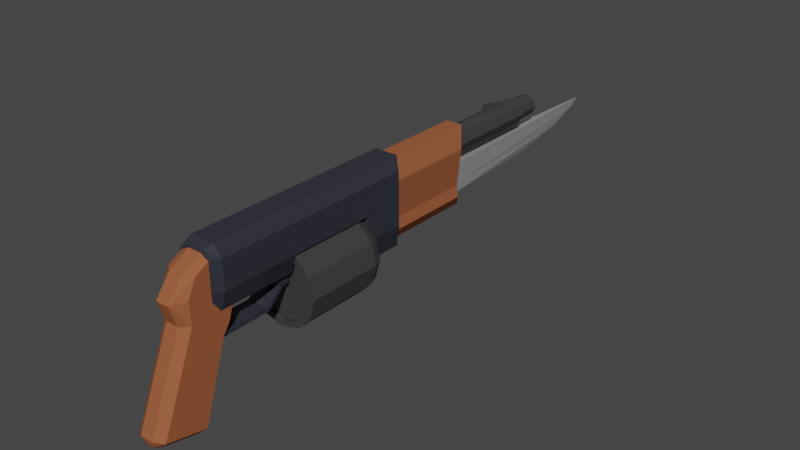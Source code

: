 # Source: ripper_normal_mat.blend  (saved by Blender 3.2.14; exported with 4.5.12 LTS)
import bpy
from mathutils import Matrix  # noqa: F401  (used for matrix-valued properties, if any)

bpy.ops.wm.read_factory_settings(use_empty=True)
scene = bpy.context.scene
scene.name = 'Scene'

# ---- collections
col_collection = bpy.data.collections.new('Collection'); scene.collection.children.link(col_collection)

# ---- materials (node trees are filled in below, after node groups)
mat_base = bpy.data.materials.new('base')
mat_base.use_transparent_shadow = False
mat_wood = bpy.data.materials.new('wood')
mat_wood.use_transparent_shadow = False
mat_shiny = bpy.data.materials.new('shiny')
mat_shiny.use_transparent_shadow = False
mat_base2 = bpy.data.materials.new('base2')
mat_base2.use_transparent_shadow = False

# ---- material node trees
mat_base.use_nodes = True; mat_base.node_tree.nodes.clear()
_N = mat_base.node_tree.nodes; _L = mat_base.node_tree.links
n0 = _N.new('ShaderNodeBsdfPrincipled'); n0.name = 'Principled BSDF'; n0.location = (10, 300)
n0.distribution = 'GGX'
n0.subsurface_method = 'RANDOM_WALK_SKIN'
n0.inputs[0].default_value = (0.0859, 0.0859, 0.0859, 1.0)
n0.inputs[1].default_value = 0.4636
n0.inputs[2].default_value = 0.3182
n0.inputs[3].default_value = 1.45
n0.inputs[13].default_value = 0.0
n0.inputs[27].default_value = (0.0, 0.0, 0.0, 1.0)
n0.inputs[28].default_value = 1.0
n1 = _N.new('ShaderNodeOutputMaterial'); n1.name = 'Material Output'; n1.location = (300, 300)
_L.new(n0.outputs[0], n1.inputs[0])
n1.is_active_output = True
mat_wood.use_nodes = True; mat_wood.node_tree.nodes.clear()
_N = mat_wood.node_tree.nodes; _L = mat_wood.node_tree.links
n0 = _N.new('ShaderNodeBsdfPrincipled'); n0.name = 'Principled BSDF'; n0.location = (10, 300)
n0.distribution = 'GGX'
n0.subsurface_method = 'RANDOM_WALK_SKIN'
n0.inputs[0].default_value = (0.324, 0.1039, 0.04753, 1.0)
n0.inputs[2].default_value = 1.0
n0.inputs[3].default_value = 1.45
n0.inputs[13].default_value = 0.0
n0.inputs[27].default_value = (0.0, 0.0, 0.0, 1.0)
n0.inputs[28].default_value = 1.0
n1 = _N.new('ShaderNodeOutputMaterial'); n1.name = 'Material Output'; n1.location = (300, 300)
_L.new(n0.outputs[0], n1.inputs[0])
n1.is_active_output = True
mat_shiny.use_nodes = True; mat_shiny.node_tree.nodes.clear()
_N = mat_shiny.node_tree.nodes; _L = mat_shiny.node_tree.links
n0 = _N.new('ShaderNodeBsdfPrincipled'); n0.name = 'Principled BSDF'; n0.location = (10, 300)
n0.distribution = 'GGX'
n0.subsurface_method = 'RANDOM_WALK_SKIN'
n0.inputs[0].default_value = (0.5541, 0.5541, 0.5541, 1.0)
n0.inputs[1].default_value = 0.5773
n0.inputs[2].default_value = 0.06364
n0.inputs[3].default_value = 1.45
n0.inputs[13].default_value = 0.0
n0.inputs[27].default_value = (0.0, 0.0, 0.0, 1.0)
n0.inputs[28].default_value = 1.0
n1 = _N.new('ShaderNodeOutputMaterial'); n1.name = 'Material Output'; n1.location = (300, 300)
_L.new(n0.outputs[0], n1.inputs[0])
n1.is_active_output = True
mat_base2.use_nodes = True; mat_base2.node_tree.nodes.clear()
_N = mat_base2.node_tree.nodes; _L = mat_base2.node_tree.links
n0 = _N.new('ShaderNodeBsdfPrincipled'); n0.name = 'Principled BSDF'; n0.location = (10, 300)
n0.distribution = 'GGX'
n0.subsurface_method = 'RANDOM_WALK_SKIN'
n0.inputs[0].default_value = (0.07263, 0.07598, 0.1024, 1.0)
n0.inputs[1].default_value = 0.5818
n0.inputs[2].default_value = 0.1364
n0.inputs[3].default_value = 1.45
n0.inputs[13].default_value = 0.0
n0.inputs[27].default_value = (0.0, 0.0, 0.0, 1.0)
n0.inputs[28].default_value = 1.0
n1 = _N.new('ShaderNodeOutputMaterial'); n1.name = 'Material Output'; n1.location = (300, 300)
_L.new(n0.outputs[0], n1.inputs[0])
n1.is_active_output = True

# ---- world
world_world = bpy.data.worlds.new('World'); scene.world = world_world
world_world.use_nodes = True; world_world.node_tree.nodes.clear()
_N = world_world.node_tree.nodes; _L = world_world.node_tree.links
n0 = _N.new('ShaderNodeOutputWorld'); n0.name = 'World Output'; n0.location = (300, 300)
n1 = _N.new('ShaderNodeBackground'); n1.name = 'Background'; n1.location = (10, 300)
n1.inputs[0].default_value = (0.05088, 0.05088, 0.05088, 1.0)
_L.new(n1.outputs[0], n0.inputs[0])
n0.is_active_output = True
world_world.color = (0.05088, 0.05088, 0.05088)
world_world.use_sun_shadow = False
world_world.sun_shadow_jitter_overblur = 0.0

# ---- meshes
me_cube = bpy.data.meshes.new('Cube')
me_cube.from_pydata([(0.114, 0.9195, 0.4574), (0.114, 0.6838, -0.182), (0.114, 0.6334, 0.7205), (0.114, 0.3735, -0.1137), (-0.114, 0.9195, 0.4574), (-0.114, 0.6838, -0.182), (-0.114, 0.6334, 0.7205), (-0.114, 0.3735, -0.1137), (0.114, 0.8659, 0.3797), (-0.114, 0.6432, 0.5541), (0.114, 0.6432, 0.5541), (-0.114, 0.8659, 0.3797), (-0.05055, 0.5934, 0.5482), (-0.05055, 0.5383, 0.7085), (0.05055, 0.5934, 0.5482), (0.05055, 0.3249, -0.103), (0.05055, 0.5383, 0.7085), (-0.05055, 0.3249, -0.103), (0.04426, 0.7125, -0.1883), (-0.04426, 0.7125, -0.1883), (0.04426, 0.8952, 0.31), (-0.04426, 0.8952, 0.31), (-0.04426, 0.9489, 0.4576), (0.04426, 0.9489, 0.4576), (-0.05586, 0.6471, -0.2287), (-0.05586, 0.386, -0.1713), (0.05586, 0.6471, -0.2287), (0.05586, 0.386, -0.1713), (-0.02477, 0.3429, -0.1618), (0.02477, 0.3429, -0.1618), (0.02169, 0.6726, -0.2343), (-0.02169, 0.6726, -0.2343), (-0.1157, 0.8637, 0.5574), (-0.1608, 0.8637, 0.7002), (-0.1157, 1.439, 0.5574), (-0.1608, 1.596, 0.7555), (0.1157, 0.8637, 0.5574), (0.1608, 0.8637, 0.7002), (0.1157, 1.439, 0.5574), (0.1608, 1.439, 0.7002), (0.114, 0.6983, 0.8513), (-0.114, 0.6983, 0.8513), (0.114, 0.9723, 0.6255), (-0.114, 0.9723, 0.6255), (0.05055, 0.6502, 0.8538), (-0.05055, 0.6502, 0.8538), (-0.04426, 1.002, 0.6256), (0.04426, 1.002, 0.6256), (-2.11e-08, 2.093, 0.6917), (-2.208e-08, 1.44, 0.6758), (0.1332, 2.093, 0.656), (0.1253, 1.44, 0.6422), (0.2308, 2.093, 0.5584), (0.2171, 1.44, 0.5505), (0.2665, 2.093, 0.4252), (0.2506, 1.44, 0.4252), (0.2308, 2.093, 0.2919), (0.2171, 1.44, 0.2999), (0.1332, 2.093, 0.1944), (0.1253, 1.44, 0.2081), (-4.424e-08, 2.093, 0.1587), (-4.375e-08, 1.44, 0.1745), (-0.1332, 2.093, 0.1944), (-0.1253, 1.44, 0.2081), (-0.2308, 2.093, 0.2919), (-0.2171, 1.44, 0.2999), (-0.2665, 2.093, 0.4252), (-0.2506, 1.44, 0.4252), (-0.2308, 2.093, 0.5584), (-0.2171, 1.44, 0.5505), (-0.1332, 2.093, 0.656), (-0.1253, 1.44, 0.6422), (0.1487, 1.44, 0.6827), (-1.919e-08, 1.44, 0.7226), (0.2576, 1.44, 0.5739), (0.2974, 1.44, 0.4252), (0.2576, 1.44, 0.2765), (0.1487, 1.44, 0.1676), (-4.519e-08, 1.44, 0.1278), (-0.1487, 1.44, 0.1676), (-0.2576, 1.44, 0.2765), (-0.2974, 1.44, 0.4252), (-0.2576, 1.44, 0.5739), (-0.1487, 1.44, 0.6827), (0.1253, 1.465, 0.6422), (-2.208e-08, 1.465, 0.6758), (0.2171, 1.465, 0.5505), (0.2506, 1.465, 0.4252), (0.2171, 1.465, 0.2999), (0.1253, 1.465, 0.2081), (-4.375e-08, 1.465, 0.1745), (-0.1253, 1.465, 0.2081), (-0.2171, 1.465, 0.2999), (-0.2506, 1.465, 0.4252), (-0.2171, 1.465, 0.5505), (-0.1253, 1.465, 0.6422), (-1.919e-08, 2.021, 0.7226), (0.1487, 2.021, 0.6827), (0.2576, 2.021, 0.5739), (0.2974, 2.021, 0.4252), (0.2576, 2.021, 0.2765), (0.1487, 2.021, 0.1676), (-4.519e-08, 2.021, 0.1278), (-0.1487, 2.021, 0.1676), (-0.2576, 2.021, 0.2765), (-0.2974, 2.021, 0.4252), (-0.2576, 2.021, 0.5739), (-0.1487, 2.021, 0.6827), (-0.1608, 0.8637, 0.9156), (0.1608, 0.8637, 0.9156), (-0.1608, 2.075, 0.7555), (0.1608, 2.095, 0.7002), (-0.1608, 2.406, 0.7002), (0.1608, 2.406, 0.7002), (-0.1608, 2.406, 0.9156), (0.1608, 2.406, 0.9156), (-0.1608, 2.095, 0.5138), (0.1608, 2.095, 0.5138), (-0.1608, 2.406, 0.5138), (0.1608, 2.406, 0.5138), (-0.08938, 0.8637, 0.9927), (0.08938, 0.8637, 0.9927), (-0.08938, 2.471, 0.9927), (0.08938, 2.471, 0.9927), (0.1608, 2.095, 0.9156), (0.1608, 1.439, 0.9156), (-0.1608, 2.075, 0.8603), (-0.1608, 1.596, 0.8603), (-0.08938, 1.439, 0.9927), (0.08938, 1.439, 0.9927), (-0.08938, 2.159, 0.9927), (0.08938, 2.159, 0.9927), (-0.0919, 2.159, 0.3173), (0.0919, 2.159, 0.3173), (-0.0919, 2.471, 0.3173), (0.0919, 2.471, 0.3173), (0.06313, 3.215, 0.9712), (0.1218, 3.146, 0.8204), (0.06313, 2.329, 0.9712), (0.1218, 2.329, 0.8204), (-0.06313, 3.215, 0.9712), (-0.1218, 3.146, 0.8204), (-0.06313, 2.329, 0.9712), (-0.1218, 2.329, 0.8204), (0.0903, 3.146, 0.5302), (0.0903, 2.329, 0.5302), (-0.0903, 3.146, 0.5302), (-0.0903, 2.329, 0.5302), (0.1051, 3.146, 0.4428), (0.1051, 2.329, 0.4428), (-0.1051, 3.146, 0.4428), (-0.1051, 2.329, 0.4428), (0.04189, 3.215, 0.344), (0.04189, 2.329, 0.344), (-0.04189, 3.215, 0.344), (-0.04189, 2.329, 0.344), (-0.07754, 3.067, 0.6268), (-0.07754, 3.067, 0.6814), (0.0, 4.822, 0.6268), (0.0, 4.903, 0.6814), (0.07754, 3.067, 0.6268), (0.07754, 3.067, 0.6814), (-0.07754, 3.067, 0.528), (0.07754, 3.067, 0.528), (0.0, 4.571, 0.5347), (-0.07754, 3.068, 0.4605), (0.0, 4.126, 0.4493), (0.07754, 3.068, 0.4605), (0.114, 0.8893, 0.9563), (-0.114, 0.8893, 0.9563), (0.114, 1.493, 0.7832), (-0.114, 1.493, 0.7832), (0.05055, 0.811, 0.9467), (-0.05055, 0.811, 0.9467), (-0.09285, 0.8011, 0.5574), (-0.129, 0.8011, 0.7002), (0.129, 0.8011, 0.7002), (0.09285, 0.8011, 0.5574), (-0.07172, 0.8011, 0.9654), (-0.129, 0.8011, 0.9156), (0.129, 0.8011, 0.9156), (0.07172, 0.8011, 0.9654), (-0.08332, 1.363, 0.4741), (-0.08332, 1.363, 0.6408), (-0.08332, 1.397, 0.4741), (-0.08332, 1.397, 0.6408), (0.08332, 1.363, 0.4741), (0.08332, 1.363, 0.6408), (0.08332, 1.397, 0.4741), (0.08332, 1.397, 0.6408), (-0.08332, 1.265, 0.3526), (-0.08332, 1.246, 0.3809), (0.08332, 1.265, 0.3526), (0.08332, 1.246, 0.3809), (-0.08332, 0.8888, 0.3485), (-0.08332, 0.889, 0.3823), (0.08332, 0.8888, 0.3485), (0.08332, 0.889, 0.3823), (-0.08332, 1.441, 0.6408), (-0.08332, 1.441, 0.4741), (0.08332, 1.441, 0.4741), (0.08332, 1.441, 0.6408), (-0.0222, 0.9125, 0.5621), (-0.0222, 0.9125, 0.3715), (-0.0222, 1.087, 0.5621), (-0.0222, 1.087, 0.3715), (0.0222, 0.9125, 0.5621), (0.0222, 0.9125, 0.3715), (0.0222, 1.087, 0.5621), (0.0222, 1.087, 0.3715), (-0.0222, 0.9125, 0.5208), (-0.0222, 0.9125, 0.4127), (-0.0222, 1.039, 0.4127), (-0.0222, 1.039, 0.5208), (0.0222, 1.039, 0.4127), (0.0222, 1.039, 0.5208), (0.0222, 0.9125, 0.4127), (0.0222, 0.9125, 0.5208), (-0.0222, 0.9125, 0.4668), (-0.0222, 1.026, 0.4668), (0.0222, 1.026, 0.4668), (0.0222, 0.9125, 0.4668), (-4.229e-08, 3.942, 0.9211), (-4.012e-08, 3.046, 0.9404), (0.05914, 3.942, 0.8966), (0.07278, 3.046, 0.9103), (0.08363, 3.942, 0.8375), (0.1029, 3.046, 0.8375), (0.05914, 3.942, 0.7784), (0.07278, 3.046, 0.7647), (-4.974e-08, 3.942, 0.7539), (-4.911e-08, 3.046, 0.7346), (-0.05914, 3.942, 0.7784), (-0.07278, 3.046, 0.7647), (-0.08363, 3.942, 0.8375), (-0.1029, 3.046, 0.8375), (-0.05914, 3.942, 0.8966), (-0.07278, 3.046, 0.9103), (-0.01771, 3.554, 0.9041), (-0.01771, 3.936, 0.9041), (0.01771, 3.554, 0.9041), (0.0, 3.554, 1.008), (0.01771, 3.936, 0.9041), (-4.657e-10, 3.919, 0.9366), (-4.012e-08, 3.942, 0.9404), (0.07278, 3.942, 0.9103), (0.1029, 3.942, 0.8375), (0.07278, 3.942, 0.7647), (-4.911e-08, 3.942, 0.7346), (-0.07278, 3.942, 0.7647), (-0.1029, 3.942, 0.8375), (-0.07278, 3.942, 0.9103), (-4.467e-08, 4.139, 0.9001), (0.04424, 4.139, 0.8817), (0.06256, 4.139, 0.8375), (0.04424, 4.139, 0.7933), (-5.076e-08, 4.139, 0.7749), (-0.04424, 4.139, 0.7933), (-0.06256, 4.139, 0.8375), (-0.04424, 4.139, 0.8817), (-4.229e-08, 4.139, 0.9211), (0.05914, 4.139, 0.8966), (0.08363, 4.139, 0.8375), (0.05914, 4.139, 0.7784), (-4.974e-08, 4.139, 0.7539), (-0.05914, 4.139, 0.7784), (-0.08363, 4.139, 0.8375), (-0.05914, 4.139, 0.8966), (-4.467e-08, 3.902, 0.9001), (0.04424, 3.902, 0.8817), (0.06256, 3.902, 0.8375), (0.04424, 3.902, 0.7933), (-5.076e-08, 3.902, 0.7749), (-0.04424, 3.902, 0.7933), (-0.06256, 3.902, 0.8375), (-0.04424, 3.902, 0.8817), (-0.1608, 1.439, 0.7002), (-0.1608, 1.439, 0.9156), (-0.1608, 2.095, 0.7002), (-0.1608, 2.095, 0.9156), (0.01182, 1.596, 0.7555), (0.01182, 1.596, 0.8603), (0.01182, 2.075, 0.7555), (0.01182, 2.075, 0.8603), (-0.1501, 1.643, 0.7323), (-0.1501, 1.643, 0.8835), (-0.1501, 2.01, 0.7323), (-0.1501, 2.01, 0.8835), (0.001156, 1.643, 0.7323), (0.001156, 1.643, 0.8835), (0.001156, 2.01, 0.7323), (0.001156, 2.01, 0.8835), (-0.1149, 1.577, 0.7674), (-0.1149, 1.577, 0.8484), (-0.03399, 1.577, 0.8484), (-0.03399, 1.577, 0.7674), (-0.1232, 2.095, 0.8566), (-0.1232, 2.095, 0.7592), (-0.02575, 2.095, 0.7592), (-0.02575, 2.095, 0.8566), (-0.1798, 1.994, 0.7639), (-0.1798, 2.012, 0.8079), (-0.1798, 1.993, 0.8079), (-0.1104, 1.993, 0.8079), (-0.1798, 1.981, 0.7773), (-0.1104, 1.981, 0.7773), (-0.1798, 1.95, 0.7647), (-0.1104, 1.95, 0.7647), (-0.1798, 1.919, 0.7773), (-0.1104, 1.919, 0.7773), (-0.1798, 1.907, 0.8079), (-0.1104, 1.907, 0.8079), (-0.1798, 1.919, 0.8384), (-0.1104, 1.919, 0.8384), (-0.1798, 1.95, 0.8511), (-0.1104, 1.95, 0.8511), (-0.1798, 1.981, 0.8384), (-0.1104, 1.981, 0.8384), (-0.1798, 1.95, 0.7457), (-0.1798, 1.906, 0.7639), (-0.1798, 1.888, 0.8079), (-0.1798, 1.906, 0.8519), (-0.1798, 1.95, 0.8701), (-0.1798, 1.994, 0.8519), (-0.2584, 1.983, 0.8412), (-0.2584, 1.997, 0.8079), (-0.2584, 1.95, 0.855), (-0.2584, 1.917, 0.8412), (-0.2584, 1.903, 0.8079), (-0.2584, 1.917, 0.7745), (-0.2584, 1.95, 0.7607), (-0.2584, 1.983, 0.7745), (-0.2584, 1.994, 0.8519), (-0.2584, 2.012, 0.8079), (-0.2584, 1.95, 0.8701), (-0.2584, 1.906, 0.8519), (-0.2584, 1.888, 0.8079), (-0.2584, 1.906, 0.7639), (-0.2584, 1.95, 0.7457), (-0.2584, 1.994, 0.7639), (-0.2189, 1.983, 0.8412), (-0.2189, 1.997, 0.8079), (-0.2189, 1.95, 0.855), (-0.2189, 1.917, 0.8412), (-0.2189, 1.903, 0.8079), (-0.2189, 1.917, 0.7745), (-0.2189, 1.95, 0.7607), (-0.2189, 1.983, 0.7745)], [], [(23, 22, 46, 47), (6, 9, 12, 13), (9, 6, 4, 11), (7, 5, 24, 25), (8, 0, 2, 10), (3, 15, 29, 27), (0, 8, 20, 23), (1, 8, 10, 3), (7, 9, 11, 5), (10, 2, 16, 14), (14, 16, 13, 12), (15, 14, 12, 17), (18, 1, 26, 30), (0, 23, 47, 42), (3, 10, 14, 15), (9, 7, 17, 12), (21, 22, 23, 20), (19, 21, 20, 18), (16, 2, 40, 44), (11, 4, 22, 21), (8, 1, 18, 20), (5, 11, 21, 19), (24, 26, 27, 25), (26, 24, 31, 30), (25, 27, 29, 28), (1, 3, 27, 26), (17, 7, 25, 28), (5, 19, 31, 24), (15, 17, 28, 29), (19, 18, 30, 31), (32, 33, 276, 34), (34, 276, 39, 38), (38, 39, 37, 36), (36, 37, 176, 177), (34, 38, 36, 32), (108, 33, 175, 179), (42, 43, 171, 170), (45, 44, 172, 173), (43, 42, 47, 46), (13, 16, 44, 45), (22, 4, 43, 46), (4, 6, 41, 43), (6, 13, 45, 41), (2, 0, 42, 40), (96, 73, 72, 97), (97, 72, 74, 98), (98, 74, 75, 99), (99, 75, 76, 100), (100, 76, 77, 101), (101, 77, 78, 102), (102, 78, 79, 103), (103, 79, 80, 104), (104, 80, 81, 105), (105, 81, 82, 106), (57, 55, 87, 88), (106, 82, 83, 107), (107, 83, 73, 96), (48, 50, 52, 54, 56, 58, 60, 62, 64, 66, 68, 70), (49, 51, 72, 73), (51, 53, 74, 72), (53, 55, 75, 74), (55, 57, 76, 75), (57, 59, 77, 76), (59, 61, 78, 77), (61, 63, 79, 78), (63, 65, 80, 79), (65, 67, 81, 80), (67, 69, 82, 81), (69, 71, 83, 82), (71, 49, 73, 83), (84, 85, 95, 94, 93, 92, 91, 90, 89, 88, 87, 86), (71, 69, 94, 95), (51, 49, 85, 84), (65, 63, 91, 92), (59, 57, 88, 89), (49, 71, 95, 85), (53, 51, 84, 86), (67, 65, 92, 93), (61, 59, 89, 90), (55, 53, 86, 87), (69, 67, 93, 94), (63, 61, 90, 91), (50, 48, 96, 97), (52, 50, 97, 98), (54, 52, 98, 99), (56, 54, 99, 100), (58, 56, 100, 101), (60, 58, 101, 102), (62, 60, 102, 103), (64, 62, 103, 104), (66, 64, 104, 105), (68, 66, 105, 106), (70, 68, 106, 107), (48, 70, 107, 96), (115, 114, 122, 123), (125, 39, 111, 124), (37, 39, 125, 109), (276, 33, 108, 277), (278, 279, 114, 112), (39, 276, 278, 111), (124, 115, 123, 131), (126, 110, 282, 283), (113, 112, 114, 115), (112, 113, 119, 118), (124, 111, 113, 115), (109, 121, 181, 180), (116, 118, 134, 132), (278, 112, 118, 116), (111, 278, 116, 117), (113, 111, 117, 119), (129, 128, 120, 121), (130, 131, 123, 122), (109, 125, 129, 121), (277, 108, 120, 128), (114, 279, 130, 122), (129, 131, 130, 128), (125, 124, 131, 129), (279, 277, 128, 130), (133, 132, 134, 135), (117, 116, 132, 133), (119, 117, 133, 135), (118, 119, 135, 134), (136, 140, 142, 138), (137, 136, 138, 139), (139, 138, 142, 143), (143, 142, 140, 141), (141, 140, 136, 137), (141, 137, 144, 146), (146, 144, 148, 150), (143, 141, 146, 147), (139, 143, 147, 145), (137, 139, 145, 144), (149, 151, 155, 153), (145, 147, 151, 149), (147, 146, 150, 151), (144, 145, 149, 148), (154, 152, 153, 155), (151, 150, 154, 155), (148, 149, 153, 152), (150, 148, 152, 154), (156, 157, 159, 158), (158, 159, 161, 160), (160, 161, 157, 156), (156, 158, 164, 162), (159, 157, 161), (158, 160, 163, 164), (160, 156, 162, 163), (166, 167, 165), (164, 163, 167, 166), (162, 164, 166, 165), (163, 162, 165, 167), (170, 171, 169, 168), (168, 169, 173, 172), (40, 42, 170, 168), (41, 45, 173, 169), (44, 40, 168, 172), (43, 41, 169, 171), (177, 176, 175, 174), (175, 176, 180, 179), (179, 180, 181, 178), (120, 108, 179, 178), (33, 32, 174, 175), (32, 36, 177, 174), (37, 109, 180, 176), (121, 120, 178, 181), (182, 183, 185, 184), (185, 189, 201, 198), (188, 189, 187, 186), (186, 187, 183, 182), (184, 188, 192, 190), (189, 185, 183, 187), (193, 191, 195, 197), (182, 184, 190, 191), (188, 186, 193, 192), (186, 182, 191, 193), (194, 196, 197, 195), (190, 192, 196, 194), (192, 193, 197, 196), (191, 190, 194, 195), (199, 198, 201, 200), (184, 185, 198, 199), (189, 188, 200, 201), (188, 184, 199, 200), (211, 203, 205, 212), (212, 205, 209, 214), (214, 209, 207, 216), (216, 207, 203, 211), (204, 208, 206, 202), (209, 205, 203, 207), (206, 217, 210, 202), (221, 216, 211, 218), (208, 215, 217, 206), (220, 214, 216, 221), (204, 213, 215, 208), (219, 212, 214, 220), (202, 210, 213, 204), (218, 211, 212, 219), (210, 218, 219, 213), (213, 219, 220, 215), (215, 220, 221, 217), (217, 221, 218, 210), (244, 223, 225, 245), (245, 225, 227, 246), (246, 227, 229, 247), (247, 229, 231, 248), (248, 231, 233, 249), (249, 233, 235, 250), (225, 223, 237, 235, 233, 231, 229, 227), (250, 235, 237, 251), (251, 237, 223, 244), (226, 228, 263, 262), (238, 241, 243, 239), (239, 243, 242), (242, 243, 241, 240), (240, 241, 238), (239, 242, 240, 238), (224, 222, 244, 245), (226, 224, 245, 246), (228, 226, 246, 247), (230, 228, 247, 248), (232, 230, 248, 249), (234, 232, 249, 250), (236, 234, 250, 251), (222, 236, 251, 244), (252, 253, 269, 268), (222, 224, 261, 260), (236, 222, 260, 267), (232, 234, 266, 265), (228, 230, 264, 263), (224, 226, 262, 261), (234, 236, 267, 266), (230, 232, 265, 264), (253, 252, 260, 261), (254, 253, 261, 262), (255, 254, 262, 263), (256, 255, 263, 264), (257, 256, 264, 265), (258, 257, 265, 266), (259, 258, 266, 267), (252, 259, 267, 260), (268, 269, 270, 271, 272, 273, 274, 275), (259, 252, 268, 275), (257, 258, 274, 273), (255, 256, 272, 271), (253, 254, 270, 269), (258, 259, 275, 274), (256, 257, 273, 272), (254, 255, 271, 270), (127, 35, 276, 277), (110, 126, 279, 278), (35, 110, 278, 276), (126, 127, 277, 279), (280, 281, 283, 282), (110, 35, 280, 282), (35, 127, 281, 280), (127, 126, 283, 281), (284, 285, 287, 286), (287, 291, 299, 296), (290, 291, 289, 288), (288, 289, 294, 295), (286, 290, 288, 284), (291, 287, 285, 289), (295, 294, 293, 292), (285, 284, 292, 293), (284, 288, 295, 292), (289, 285, 293, 294), (297, 296, 299, 298), (286, 287, 296, 297), (291, 290, 298, 299), (290, 286, 297, 298), (320, 321, 335, 336), (312, 314, 322, 321), (302, 303, 305, 304), (301, 300, 339, 333), (304, 306, 318, 300), (304, 305, 307, 306), (300, 318, 338, 339), (302, 304, 300, 301), (306, 307, 309, 308), (321, 322, 334, 335), (310, 312, 321, 320), (308, 309, 311, 310), (323, 301, 333, 332), (308, 310, 320, 319), (310, 311, 313, 312), (331, 330, 346, 347), (314, 316, 323, 322), (312, 313, 315, 314), (305, 303, 317, 315, 313, 311, 309, 307), (318, 319, 337, 338), (314, 315, 317, 316), (322, 323, 332, 334), (316, 302, 301, 323), (316, 317, 303, 302), (306, 308, 319, 318), (319, 320, 336, 337), (325, 324, 332, 333), (324, 326, 334, 332), (326, 327, 335, 334), (327, 328, 336, 335), (328, 329, 337, 336), (329, 330, 338, 337), (330, 331, 339, 338), (331, 325, 333, 339), (341, 347, 346, 345, 344, 343, 342, 340), (329, 328, 344, 345), (327, 326, 342, 343), (324, 325, 341, 340), (325, 331, 347, 341), (330, 329, 345, 346), (328, 327, 343, 344), (326, 324, 340, 342)])
me_cube.polygons.foreach_set('material_index', [1, 1, 1, 1, 1, 1, 1, 1, 1, 1, 1, 1, 1, 1, 1, 1, 1, 1, 1, 1, 1, 1, 1, 1, 1, 1, 1, 1, 1, 1, 3, 3, 3, 3, 3, 3, 1, 1, 1, 1, 1, 1, 1, 1, 0, 0, 0, 0, 0, 0, 0, 0, 0, 0, 0, 0, 0, 0, 0, 0, 0, 0, 0, 0, 0, 0, 0, 0, 0, 0, 0, 0, 0, 0, 0, 0, 0, 0, 0, 0, 0, 0, 0, 0, 0, 0, 0, 0, 0, 0, 0, 0, 0, 0, 3, 3, 3, 3, 3, 3, 3, 0, 3, 3, 3, 3, 3, 3, 3, 3, 3, 3, 3, 3, 3, 3, 3, 3, 3, 3, 3, 3, 1, 1, 1, 1, 1, 1, 1, 1, 1, 1, 1, 1, 1, 1, 1, 1, 1, 1, 2, 2, 2, 2, 2, 2, 2, 2, 2, 2, 2, 1, 1, 1, 1, 1, 1, 3, 3, 3, 3, 3, 3, 3, 3, 3, 3, 3, 3, 3, 3, 3, 3, 3, 3, 3, 3, 3, 3, 3, 3, 3, 3, 0, 0, 0, 0, 0, 0, 0, 0, 0, 0, 0, 0, 0, 0, 0, 0, 0, 0, 0, 0, 0, 0, 0, 0, 0, 0, 0, 0, 0, 0, 0, 0, 0, 0, 0, 0, 0, 0, 0, 0, 0, 0, 0, 0, 0, 0, 0, 0, 0, 0, 0, 0, 0, 0, 0, 0, 0, 0, 0, 0, 0, 0, 0, 0, 0, 3, 3, 3, 3, 0, 0, 0, 0, 2, 2, 2, 2, 2, 2, 2, 2, 2, 2, 2, 2, 2, 2, 3, 3, 3, 3, 3, 3, 3, 3, 3, 3, 3, 3, 3, 3, 3, 3, 3, 3, 3, 3, 3, 3, 3, 3, 3, 3, 3, 3, 3, 3, 3, 3, 3, 3, 3, 3, 3, 3, 3, 3, 3, 3])
_uv = me_cube.uv_layers.new(name='UVMap')
_uv.uv.foreach_set('vector', [0.6232, 0.1604, 0.6105, 0.1604, 0.6105, 0.136, 0.6232, 0.136, 0.3079, 0.1069, 0.3243, 0.1244, 0.3195, 0.1298, 0.2986, 0.1172, 0.3243, 0.1244, 0.3079, 0.1069, 0.3637, 0.1095, 0.365, 0.123, 0.3598, 0.8506, 0.3598, 0.8061, 0.3681, 0.8114, 0.3681, 0.8489, 0.365, 0.3641, 0.3637, 0.3776, 0.3079, 0.3802, 0.3243, 0.3627, 0.4709, 0.3105, 0.4618, 0.3121, 0.4581, 0.3036, 0.4626, 0.3022, 0.6333, 0.1605, 0.6333, 0.1719, 0.6232, 0.1818, 0.6232, 0.1604, 0.3968, 0.2854, 0.365, 0.3641, 0.3243, 0.3627, 0.3563, 0.2642, 0.3563, 0.2229, 0.3243, 0.1244, 0.365, 0.123, 0.3968, 0.2018, 0.3243, 0.3627, 0.3079, 0.3802, 0.2986, 0.3699, 0.3195, 0.3573, 0.4618, 0.4053, 0.4618, 0.4284, 0.4472, 0.4284, 0.4472, 0.4053, 0.4618, 0.3121, 0.4618, 0.4053, 0.4472, 0.4053, 0.4472, 0.3121, 0.3825, 0.802, 0.3926, 0.8061, 0.3842, 0.8114, 0.3793, 0.8077, 0.6333, 0.1605, 0.6232, 0.1604, 0.6232, 0.136, 0.6333, 0.1362, 0.4709, 0.3105, 0.4709, 0.406, 0.4618, 0.4053, 0.4618, 0.3121, 0.4381, 0.406, 0.4381, 0.3105, 0.4472, 0.3121, 0.4472, 0.4053, 0.6105, 0.1818, 0.6105, 0.1604, 0.6232, 0.1604, 0.6232, 0.1818, 0.6105, 0.2542, 0.6105, 0.1818, 0.6232, 0.1818, 0.6232, 0.2542, 0.2986, 0.3699, 0.3079, 0.3802, 0.303, 0.4006, 0.2975, 0.3963, 0.6005, 0.1719, 0.6005, 0.1605, 0.6105, 0.1604, 0.6105, 0.1818, 0.6333, 0.1719, 0.6333, 0.2534, 0.6232, 0.2542, 0.6232, 0.1818, 0.6005, 0.2534, 0.6005, 0.1719, 0.6105, 0.1818, 0.6105, 0.2542, 0.3681, 0.8114, 0.3842, 0.8114, 0.3842, 0.8489, 0.3681, 0.8489, 0.3842, 0.8114, 0.3681, 0.8114, 0.3731, 0.8077, 0.3793, 0.8077, 0.3681, 0.8489, 0.3842, 0.8489, 0.3797, 0.8551, 0.3726, 0.8551, 0.3926, 0.8061, 0.3926, 0.8506, 0.3842, 0.8489, 0.3842, 0.8114, 0.4472, 0.3121, 0.4381, 0.3105, 0.4465, 0.3022, 0.451, 0.3036, 0.3598, 0.8061, 0.3698, 0.802, 0.3731, 0.8077, 0.3681, 0.8114, 0.4618, 0.3121, 0.4472, 0.3121, 0.451, 0.3036, 0.4581, 0.3036, 0.6105, 0.2542, 0.6232, 0.2542, 0.62, 0.261, 0.6137, 0.261, 0.05526, 0.02967, 0.0759, 0.02968, 0.0759, 0.1124, 0.05526, 0.1123, 0.1865, 0.8494, 0.166, 0.8559, 0.166, 0.8096, 0.1865, 0.8161, 0.2216, 0.1123, 0.201, 0.1124, 0.201, 0.02968, 0.2216, 0.02967, 0.2216, 0.02967, 0.201, 0.02968, 0.2011, 0.02066, 0.2217, 0.02066, 0.6604, 0.7761, 0.6272, 0.7761, 0.6272, 0.6934, 0.6604, 0.6934, 0.1069, 0.02967, 0.0759, 0.02968, 0.07582, 0.02066, 0.1068, 0.02066, 0.04809, 0.7187, 0.08088, 0.7187, 0.08088, 0.7936, 0.04809, 0.7936, 0.6837, 0.136, 0.6982, 0.136, 0.6982, 0.1592, 0.6837, 0.1592, 0.9381, 0.325, 0.9381, 0.3577, 0.9339, 0.3477, 0.9339, 0.335, 0.4472, 0.4284, 0.4618, 0.4284, 0.4618, 0.4491, 0.4472, 0.4491, 0.6105, 0.1604, 0.6005, 0.1605, 0.6005, 0.1362, 0.6105, 0.136, 0.3637, 0.1095, 0.3079, 0.1069, 0.303, 0.08654, 0.354, 0.08611, 0.3079, 0.1069, 0.2986, 0.1172, 0.2975, 0.09084, 0.303, 0.08654, 0.3079, 0.3802, 0.3637, 0.3776, 0.354, 0.401, 0.303, 0.4006, 0.5627, 0.3363, 0.5627, 0.4198, 0.5413, 0.4199, 0.5413, 0.3363, 0.5413, 0.3363, 0.5413, 0.4199, 0.5257, 0.4199, 0.5257, 0.3364, 0.4969, 0.5008, 0.4969, 0.5843, 0.4756, 0.5843, 0.4756, 0.5008, 0.4756, 0.5008, 0.4756, 0.5843, 0.4541, 0.5843, 0.4541, 0.5008, 0.4541, 0.5008, 0.4541, 0.5843, 0.4381, 0.5843, 0.4381, 0.5008, 0.4809, 0.636, 0.4809, 0.7195, 0.4595, 0.7196, 0.4595, 0.636, 0.4595, 0.636, 0.4595, 0.7196, 0.4381, 0.7195, 0.4381, 0.636, 0.5382, 0.5739, 0.5382, 0.4904, 0.5541, 0.4904, 0.5541, 0.5739, 0.5541, 0.5739, 0.5541, 0.4904, 0.5756, 0.4904, 0.5756, 0.5739, 0.5756, 0.5739, 0.5756, 0.4904, 0.5969, 0.4904, 0.5969, 0.5739, 0.8946, 0.7102, 0.8946, 0.6922, 0.8981, 0.6922, 0.8981, 0.7102, 0.5998, 0.3364, 0.5998, 0.4199, 0.5841, 0.4199, 0.5841, 0.3363, 0.5841, 0.3363, 0.5841, 0.4199, 0.5627, 0.4198, 0.5627, 0.3363, 0.6745, 0.0676, 0.6646, 0.08478, 0.6474, 0.0947, 0.6276, 0.09471, 0.6104, 0.08479, 0.6005, 0.06761, 0.6005, 0.04777, 0.6104, 0.03058, 0.6276, 0.02066, 0.6474, 0.02066, 0.6646, 0.03057, 0.6745, 0.04776, 0.304, 0.5584, 0.3134, 0.5746, 0.3086, 0.5793, 0.2975, 0.5601, 0.3134, 0.5746, 0.3295, 0.5839, 0.3278, 0.5904, 0.3086, 0.5793, 0.3295, 0.5839, 0.3482, 0.5839, 0.3499, 0.5904, 0.3278, 0.5904, 0.3482, 0.5839, 0.3643, 0.5746, 0.3691, 0.5793, 0.3499, 0.5904, 0.3643, 0.5746, 0.3737, 0.5584, 0.3802, 0.5602, 0.3691, 0.5793, 0.3737, 0.5584, 0.3737, 0.5398, 0.3802, 0.538, 0.3802, 0.5602, 0.3737, 0.5398, 0.3643, 0.5236, 0.3691, 0.5188, 0.3802, 0.538, 0.3643, 0.5236, 0.3482, 0.5143, 0.3499, 0.5078, 0.3691, 0.5188, 0.3482, 0.5143, 0.3295, 0.5143, 0.3278, 0.5078, 0.3499, 0.5078, 0.3295, 0.5143, 0.3134, 0.5236, 0.3086, 0.5188, 0.3278, 0.5078, 0.3134, 0.5236, 0.304, 0.5397, 0.2975, 0.538, 0.3086, 0.5188, 0.304, 0.5397, 0.304, 0.5584, 0.2975, 0.5601, 0.2975, 0.538, 0.1084, 0.617, 0.1177, 0.6332, 0.1177, 0.6518, 0.1084, 0.668, 0.09224, 0.6773, 0.07358, 0.6773, 0.05742, 0.668, 0.04809, 0.6518, 0.04809, 0.6332, 0.05742, 0.617, 0.07358, 0.6077, 0.09224, 0.6077, 0.1203, 0.835, 0.1203, 0.8484, 0.1168, 0.8484, 0.1167, 0.835, 0.9291, 0.1721, 0.9291, 0.154, 0.9326, 0.154, 0.9326, 0.1721, 0.8696, 0.0831, 0.8695, 0.0699, 0.873, 0.0699, 0.8731, 0.0831, 0.8695, 0.03385, 0.8696, 0.02066, 0.8731, 0.02066, 0.873, 0.03385, 0.9291, 0.154, 0.9291, 0.136, 0.9326, 0.136, 0.9326, 0.154, 0.8946, 0.6741, 0.8946, 0.6607, 0.8981, 0.6607, 0.8981, 0.6741, 0.1203, 0.8665, 0.1203, 0.8845, 0.1167, 0.8845, 0.1168, 0.8665, 0.8695, 0.05188, 0.8695, 0.03385, 0.873, 0.03385, 0.873, 0.05188, 0.8946, 0.6922, 0.8946, 0.6741, 0.8981, 0.6741, 0.8981, 0.6922, 0.1203, 0.8484, 0.1203, 0.8665, 0.1168, 0.8665, 0.1168, 0.8484, 0.8695, 0.0699, 0.8695, 0.05188, 0.873, 0.05188, 0.873, 0.0699, 0.5436, 0.326, 0.5627, 0.326, 0.5627, 0.3363, 0.5413, 0.3363, 0.5295, 0.3261, 0.5436, 0.326, 0.5413, 0.3363, 0.5257, 0.3364, 0.4755, 0.4904, 0.4946, 0.4904, 0.4969, 0.5008, 0.4756, 0.5008, 0.4562, 0.4904, 0.4755, 0.4904, 0.4756, 0.5008, 0.4541, 0.5008, 0.4419, 0.4904, 0.4562, 0.4904, 0.4541, 0.5008, 0.4381, 0.5008, 0.4595, 0.6257, 0.4787, 0.6256, 0.4809, 0.636, 0.4595, 0.636, 0.4403, 0.6256, 0.4595, 0.6257, 0.4595, 0.636, 0.4381, 0.636, 0.5563, 0.5843, 0.542, 0.5843, 0.5382, 0.5739, 0.5541, 0.5739, 0.5755, 0.5843, 0.5563, 0.5843, 0.5541, 0.5739, 0.5756, 0.5739, 0.5946, 0.5843, 0.5755, 0.5843, 0.5756, 0.5739, 0.5969, 0.5739, 0.5819, 0.326, 0.5959, 0.3261, 0.5998, 0.3364, 0.5841, 0.3363, 0.5627, 0.326, 0.5819, 0.326, 0.5841, 0.3363, 0.5627, 0.3363, 0.6873, 0.3373, 0.6411, 0.3373, 0.6513, 0.326, 0.6771, 0.326, 0.17, 0.1124, 0.201, 0.1124, 0.201, 0.2067, 0.17, 0.2067, 0.201, 0.02968, 0.201, 0.1124, 0.17, 0.1124, 0.17, 0.02968, 0.0759, 0.1124, 0.0759, 0.02968, 0.1069, 0.02967, 0.1069, 0.1124, 0.0759, 0.2067, 0.1069, 0.2067, 0.1069, 0.2515, 0.0759, 0.2515, 0.5382, 0.6256, 0.5844, 0.6256, 0.5844, 0.72, 0.5382, 0.72, 0.17, 0.2067, 0.17, 0.2515, 0.1591, 0.2608, 0.1591, 0.216, 0.04809, 0.9036, 0.06315, 0.9036, 0.06315, 0.9284, 0.04809, 0.9284, 0.6873, 0.3683, 0.6411, 0.3683, 0.6411, 0.3373, 0.6873, 0.3373, 0.6411, 0.3683, 0.6873, 0.3683, 0.6873, 0.3951, 0.6411, 0.3951, 0.17, 0.2067, 0.201, 0.2067, 0.201, 0.2515, 0.17, 0.2515, 0.4381, 0.2519, 0.4484, 0.2518, 0.4509, 0.2608, 0.4427, 0.2609, 0.0491, 0.2067, 0.0491, 0.2515, 0.02066, 0.2608, 0.02066, 0.216, 0.0759, 0.2067, 0.0759, 0.2515, 0.0491, 0.2515, 0.0491, 0.2067, 0.7621, 0.07585, 0.7158, 0.07585, 0.7158, 0.04904, 0.7621, 0.04904, 0.201, 0.2515, 0.201, 0.2067, 0.2278, 0.2067, 0.2278, 0.2515, 0.4484, 0.1691, 0.4741, 0.1691, 0.4741, 0.2518, 0.4484, 0.2518, 0.4741, 0.06544, 0.4484, 0.06544, 0.4484, 0.02066, 0.4741, 0.02066, 0.17, 0.02968, 0.17, 0.1124, 0.1591, 0.1123, 0.1591, 0.02966, 0.1069, 0.1124, 0.1069, 0.02967, 0.1178, 0.02966, 0.1178, 0.1123, 0.1069, 0.2515, 0.1069, 0.2067, 0.1178, 0.216, 0.1178, 0.2608, 0.4484, 0.1691, 0.4484, 0.06544, 0.4741, 0.06544, 0.4741, 0.1691, 0.17, 0.1124, 0.17, 0.2067, 0.1591, 0.216, 0.1591, 0.1123, 0.1069, 0.2067, 0.1069, 0.1124, 0.1178, 0.1123, 0.1178, 0.216, 0.2282, 0.808, 0.2547, 0.808, 0.2547, 0.8528, 0.2282, 0.8528, 0.7621, 0.04904, 0.7158, 0.04904, 0.7257, 0.02066, 0.7521, 0.02066, 0.2278, 0.2515, 0.2278, 0.2067, 0.2562, 0.216, 0.2562, 0.2608, 0.6411, 0.3951, 0.6873, 0.3951, 0.6774, 0.4231, 0.651, 0.4231, 0.2282, 0.6394, 0.2464, 0.6394, 0.2464, 0.7667, 0.2282, 0.7667, 0.2347, 0.312, 0.2562, 0.3021, 0.2562, 0.4295, 0.2347, 0.4294, 0.7368, 0.7292, 0.7284, 0.7509, 0.7102, 0.7509, 0.7018, 0.7292, 0.2347, 0.4708, 0.2562, 0.4708, 0.2562, 0.5981, 0.2347, 0.5883, 0.7637, 0.3942, 0.7552, 0.4161, 0.7371, 0.4161, 0.7286, 0.3942, 0.7637, 0.3942, 0.7286, 0.3942, 0.7332, 0.3525, 0.7592, 0.3525, 0.7592, 0.3525, 0.7332, 0.3525, 0.7311, 0.3399, 0.7613, 0.3399, 0.2347, 0.4708, 0.2347, 0.5883, 0.1929, 0.5883, 0.1929, 0.4708, 0.7368, 0.7292, 0.7018, 0.7292, 0.7063, 0.6874, 0.7323, 0.6874, 0.2347, 0.312, 0.2347, 0.4294, 0.1929, 0.4294, 0.1929, 0.312, 0.7344, 0.6749, 0.7042, 0.6749, 0.7133, 0.6607, 0.7253, 0.6607, 0.7323, 0.6874, 0.7063, 0.6874, 0.7042, 0.6749, 0.7344, 0.6749, 0.1929, 0.4708, 0.1929, 0.5883, 0.1803, 0.5883, 0.1803, 0.4708, 0.1929, 0.312, 0.1929, 0.4294, 0.1803, 0.4294, 0.1803, 0.312, 0.7902, 0.788, 0.7781, 0.788, 0.7781, 0.6607, 0.7902, 0.6607, 0.1803, 0.4708, 0.1803, 0.5883, 0.166, 0.5981, 0.166, 0.4708, 0.1803, 0.312, 0.1803, 0.4294, 0.166, 0.4295, 0.166, 0.3021, 0.7613, 0.3399, 0.7311, 0.3399, 0.7401, 0.326, 0.7522, 0.326, 0.04627, 0.3021, 0.05413, 0.3021, 0.05413, 0.5661, 0.04626, 0.5545, 0.5513, 0.03228, 0.5592, 0.02066, 0.5592, 0.2847, 0.5513, 0.2847, 0.8926, 0.3499, 0.8926, 0.3577, 0.8703, 0.3577, 0.8703, 0.3499, 0.04627, 0.3021, 0.04626, 0.5545, 0.033, 0.5184, 0.03206, 0.3021, 0.1177, 0.5664, 0.09544, 0.3031, 0.1177, 0.3021, 0.5513, 0.03228, 0.5513, 0.2847, 0.5371, 0.2846, 0.538, 0.06843, 0.8926, 0.3499, 0.8703, 0.3499, 0.8703, 0.3357, 0.8926, 0.3357, 0.6604, 0.6431, 0.6382, 0.492, 0.6604, 0.4904, 0.538, 0.06843, 0.5371, 0.2846, 0.5274, 0.2846, 0.5257, 0.1323, 0.03206, 0.3021, 0.033, 0.5184, 0.02066, 0.4545, 0.02236, 0.3022, 0.8926, 0.3357, 0.8703, 0.3357, 0.8703, 0.326, 0.8926, 0.326, 0.7074, 0.2571, 0.6746, 0.2571, 0.6746, 0.1705, 0.7074, 0.1705, 0.7074, 0.1705, 0.6746, 0.1705, 0.6837, 0.1592, 0.6982, 0.1592, 0.303, 0.4006, 0.354, 0.401, 0.3968, 0.4664, 0.3143, 0.4298, 0.6746, 0.1429, 0.6837, 0.136, 0.6837, 0.1592, 0.6746, 0.1705, 0.6982, 0.136, 0.7074, 0.1429, 0.7074, 0.1705, 0.6982, 0.1592, 0.354, 0.08611, 0.303, 0.08654, 0.3143, 0.05732, 0.3968, 0.02066, 0.47, 0.7609, 0.4752, 0.7814, 0.4381, 0.7814, 0.4433, 0.7609, 0.4381, 0.7814, 0.4752, 0.7814, 0.4752, 0.8124, 0.4381, 0.8124, 0.4381, 0.8124, 0.4752, 0.8124, 0.467, 0.8195, 0.4464, 0.8195, 0.4741, 0.2518, 0.4844, 0.2519, 0.4798, 0.2609, 0.4716, 0.2608, 0.0759, 0.02968, 0.05526, 0.02967, 0.0552, 0.02066, 0.07582, 0.02066, 0.6604, 0.6934, 0.6272, 0.6934, 0.6304, 0.6844, 0.6572, 0.6844, 0.201, 0.02968, 0.17, 0.02968, 0.1701, 0.02066, 0.2011, 0.02066, 0.4484, 0.2518, 0.4741, 0.2518, 0.4716, 0.2608, 0.4509, 0.2608, 0.7572, 0.2046, 0.7783, 0.2161, 0.776, 0.2204, 0.7549, 0.2089, 0.3024, 0.9362, 0.3024, 0.9122, 0.3087, 0.9122, 0.3087, 0.9362, 0.7702, 0.5074, 0.7913, 0.4959, 0.7936, 0.5002, 0.7726, 0.5117, 0.5621, 0.9011, 0.5382, 0.9011, 0.5382, 0.8771, 0.5621, 0.8771, 0.805, 0.3323, 0.829, 0.3323, 0.829, 0.3515, 0.805, 0.3515, 0.3024, 0.9122, 0.3024, 0.9362, 0.2975, 0.9362, 0.2975, 0.9122, 0.7018, 0.8091, 0.7257, 0.8091, 0.7257, 0.8605, 0.7018, 0.8605, 0.7572, 0.2046, 0.7549, 0.2089, 0.7487, 0.1838, 0.7535, 0.1834, 0.7702, 0.5074, 0.7726, 0.5117, 0.7689, 0.5329, 0.764, 0.5325, 0.7018, 0.7922, 0.7257, 0.7922, 0.7257, 0.8091, 0.7018, 0.8091, 0.8994, 0.9272, 0.8994, 0.9512, 0.8946, 0.9512, 0.8946, 0.9272, 0.805, 0.3515, 0.829, 0.3515, 0.829, 0.4056, 0.805, 0.4056, 0.764, 0.5325, 0.7689, 0.5329, 0.7936, 0.5779, 0.7893, 0.5803, 0.7535, 0.1834, 0.7487, 0.1838, 0.774, 0.136, 0.7783, 0.1384, 0.9122, 0.2758, 0.8883, 0.2758, 0.8883, 0.2519, 0.9122, 0.2519, 0.7549, 0.2089, 0.776, 0.2204, 0.7729, 0.2259, 0.7519, 0.2144, 0.7913, 0.4959, 0.7702, 0.5074, 0.7672, 0.5019, 0.7883, 0.4904, 0.829, 0.3323, 0.805, 0.3323, 0.805, 0.326, 0.829, 0.326, 0.8703, 0.405, 0.8703, 0.3991, 0.8954, 0.3991, 0.8884, 0.405, 0.9458, 0.7271, 0.9458, 0.734, 0.9394, 0.734, 0.9394, 0.7271, 0.4451, 0.8668, 0.4381, 0.8609, 0.4632, 0.8609, 0.4632, 0.8668, 0.9367, 0.405, 0.9367, 0.3991, 0.9431, 0.3991, 0.9431, 0.405, 0.7817, 0.9507, 0.7753, 0.9507, 0.7753, 0.9256, 0.7817, 0.9256, 0.9394, 0.6607, 0.9458, 0.6607, 0.9458, 0.6858, 0.9394, 0.6858, 0.9367, 0.4265, 0.9367, 0.4205, 0.9431, 0.4205, 0.9431, 0.4265, 0.9367, 0.4128, 0.9367, 0.405, 0.9431, 0.405, 0.9431, 0.4128, 0.4381, 0.8883, 0.4451, 0.8823, 0.4632, 0.8823, 0.4632, 0.8883, 0.4469, 0.8746, 0.4451, 0.8668, 0.4632, 0.8668, 0.4632, 0.8746, 0.9208, 0.08679, 0.9208, 0.09379, 0.9144, 0.09379, 0.9144, 0.08679, 0.9551, 0.551, 0.9551, 0.5432, 0.9615, 0.5432, 0.9615, 0.551, 0.8703, 0.4265, 0.8703, 0.4205, 0.8884, 0.4205, 0.8954, 0.4265, 0.8703, 0.4128, 0.8703, 0.405, 0.8884, 0.405, 0.8866, 0.4128, 0.8703, 0.4205, 0.8703, 0.4128, 0.8866, 0.4128, 0.8884, 0.4205, 0.9551, 0.5588, 0.9551, 0.551, 0.9615, 0.551, 0.9615, 0.5588, 0.4451, 0.8823, 0.4469, 0.8746, 0.4632, 0.8746, 0.4632, 0.8823, 0.9367, 0.4205, 0.9367, 0.4128, 0.9431, 0.4128, 0.9431, 0.4205, 0.308, 0.6317, 0.308, 0.7606, 0.2975, 0.7607, 0.2975, 0.6317, 0.1869, 0.6394, 0.1869, 0.7683, 0.1765, 0.7683, 0.1765, 0.6394, 0.1765, 0.6394, 0.1765, 0.7683, 0.166, 0.7683, 0.166, 0.6394, 0.7018, 0.6194, 0.7018, 0.4904, 0.7122, 0.4904, 0.7122, 0.6193, 0.7122, 0.6193, 0.7122, 0.4904, 0.7227, 0.4904, 0.7227, 0.6194, 0.3598, 0.7606, 0.3598, 0.6317, 0.3703, 0.6317, 0.3703, 0.7606, 0.847, 0.2599, 0.847, 0.2712, 0.8389, 0.2792, 0.8276, 0.2792, 0.8196, 0.2712, 0.8196, 0.2599, 0.8276, 0.2519, 0.8389, 0.2519, 0.3703, 0.7606, 0.3703, 0.6317, 0.3807, 0.6317, 0.3807, 0.7606, 0.3185, 0.6317, 0.3185, 0.7607, 0.308, 0.7606, 0.308, 0.6317, 0.1745, 0.9255, 0.166, 0.9255, 0.166, 0.8972, 0.1745, 0.8972, 0.642, 0.8724, 0.6272, 0.8724, 0.6374, 0.8198, 0.642, 0.8174, 0.4964, 0.9296, 0.4964, 0.9348, 0.492, 0.932, 0.7902, 0.8843, 0.7855, 0.8819, 0.7753, 0.8293, 0.7902, 0.8293, 0.9551, 0.615, 0.9576, 0.6001, 0.9602, 0.615, 0.8878, 0.191, 0.8827, 0.191, 0.8827, 0.136, 0.8878, 0.136, 0.05065, 0.844, 0.05065, 0.8532, 0.04809, 0.8543, 0.04809, 0.843, 0.05716, 0.8375, 0.05065, 0.844, 0.04809, 0.843, 0.0561, 0.835, 0.06636, 0.8375, 0.05716, 0.8375, 0.0561, 0.835, 0.06742, 0.835, 0.07287, 0.844, 0.06636, 0.8375, 0.06742, 0.835, 0.07543, 0.843, 0.07287, 0.8532, 0.07287, 0.844, 0.07543, 0.843, 0.07543, 0.8543, 0.06636, 0.8597, 0.07287, 0.8532, 0.07543, 0.8543, 0.06742, 0.8623, 0.05716, 0.8597, 0.06636, 0.8597, 0.06742, 0.8623, 0.0561, 0.8623, 0.05065, 0.8532, 0.05716, 0.8597, 0.0561, 0.8623, 0.04809, 0.8543, 0.9009, 0.7765, 0.9073, 0.7765, 0.9073, 0.8105, 0.9009, 0.8105, 0.2367, 0.9224, 0.2282, 0.9224, 0.2282, 0.8942, 0.2367, 0.8941, 0.2452, 0.9224, 0.2367, 0.9224, 0.2367, 0.8941, 0.2452, 0.8942, 0.3598, 0.8964, 0.3684, 0.8964, 0.3684, 0.9246, 0.3598, 0.9246, 0.8315, 0.8924, 0.84, 0.8924, 0.84, 0.9206, 0.8315, 0.9206, 0.183, 0.9255, 0.1745, 0.9255, 0.1745, 0.8972, 0.183, 0.8972, 0.3684, 0.8964, 0.3768, 0.8964, 0.3768, 0.9246, 0.3684, 0.9246, 0.84, 0.8924, 0.8485, 0.8924, 0.8485, 0.9206, 0.84, 0.9206, 0.7163, 0.9212, 0.7212, 0.9164, 0.724, 0.9175, 0.7175, 0.924, 0.7094, 0.9212, 0.7163, 0.9212, 0.7175, 0.924, 0.7083, 0.924, 0.7046, 0.9164, 0.7094, 0.9212, 0.7083, 0.924, 0.7018, 0.9175, 0.7046, 0.9095, 0.7046, 0.9164, 0.7018, 0.9175, 0.7018, 0.9083, 0.7094, 0.9046, 0.7046, 0.9095, 0.7018, 0.9083, 0.7083, 0.9018, 0.7163, 0.9046, 0.7094, 0.9046, 0.7083, 0.9018, 0.7175, 0.9018, 0.7212, 0.9095, 0.7163, 0.9046, 0.7175, 0.9018, 0.724, 0.9083, 0.7212, 0.9164, 0.7212, 0.9095, 0.724, 0.9083, 0.724, 0.9175, 0.7653, 0.279, 0.7604, 0.2838, 0.7536, 0.2838, 0.7487, 0.279, 0.7487, 0.2721, 0.7536, 0.2672, 0.7604, 0.2672, 0.7653, 0.2721, 0.8946, 0.7765, 0.9009, 0.7765, 0.9009, 0.8105, 0.8946, 0.8105, 0.9011, 0.5657, 0.9074, 0.5657, 0.9074, 0.5997, 0.9011, 0.5997, 0.9073, 0.8859, 0.9009, 0.8859, 0.9009, 0.8519, 0.9073, 0.8519, 0.9138, 0.5244, 0.9074, 0.5244, 0.9074, 0.4904, 0.9138, 0.4904, 0.9074, 0.5657, 0.9138, 0.5657, 0.9138, 0.5997, 0.9074, 0.5997, 0.9009, 0.8859, 0.8946, 0.8859, 0.8946, 0.8519, 0.9009, 0.8519, 0.9074, 0.5244, 0.9011, 0.5244, 0.9011, 0.4904, 0.9074, 0.4904, 0.09893, 0.135, 0.08386, 0.135, 0.0759, 0.1124, 0.1069, 0.1124, 0.08386, 0.204, 0.09893, 0.2039, 0.1069, 0.2067, 0.0759, 0.2067, 0.08386, 0.135, 0.08386, 0.204, 0.0759, 0.2067, 0.0759, 0.1124, 0.09893, 0.2039, 0.09893, 0.135, 0.1069, 0.1124, 0.1069, 0.2067, 0.2975, 0.802, 0.3126, 0.802, 0.3126, 0.8709, 0.2975, 0.8709, 0.8282, 0.02066, 0.8282, 0.08959, 0.8034, 0.08959, 0.8034, 0.02066, 0.9295, 0.04548, 0.9144, 0.04548, 0.9144, 0.02066, 0.9295, 0.02066, 0.8597, 0.4904, 0.8597, 0.5593, 0.8349, 0.5593, 0.8349, 0.4904, 0.8196, 0.1455, 0.8413, 0.1455, 0.8413, 0.1983, 0.8196, 0.1983, 0.5599, 0.7735, 0.5382, 0.7735, 0.542, 0.7613, 0.5561, 0.7613, 0.8315, 0.6729, 0.8532, 0.6729, 0.8532, 0.7257, 0.8315, 0.7257, 0.8315, 0.7257, 0.8532, 0.7257, 0.8481, 0.7352, 0.8364, 0.7352, 0.8532, 0.8388, 0.8315, 0.8388, 0.8315, 0.7859, 0.8532, 0.7859, 0.5382, 0.7735, 0.5599, 0.7735, 0.5599, 0.8263, 0.5382, 0.8263, 0.9652, 0.2635, 0.9535, 0.2635, 0.9535, 0.2519, 0.9652, 0.2519, 0.8413, 0.1455, 0.8196, 0.1455, 0.8246, 0.136, 0.8362, 0.136, 0.8532, 0.7859, 0.8315, 0.7859, 0.8365, 0.7765, 0.8482, 0.7765, 0.5382, 0.8263, 0.5599, 0.8263, 0.5549, 0.8358, 0.5432, 0.8358, 0.1203, 0.9398, 0.1063, 0.9398, 0.1063, 0.9258, 0.1203, 0.9258, 0.8196, 0.1983, 0.8413, 0.1983, 0.8374, 0.2106, 0.8234, 0.2106, 0.8532, 0.6729, 0.8315, 0.6729, 0.8353, 0.6607, 0.8493, 0.6607, 0.8315, 0.8388, 0.8532, 0.8388, 0.8494, 0.8511, 0.8354, 0.8511, 0.9599, 0.7829, 0.9599, 0.7892, 0.9486, 0.7892, 0.9486, 0.7829, 0.6378, 0.9277, 0.6412, 0.9244, 0.6437, 0.9254, 0.6389, 0.9302, 0.3641, 0.9759, 0.3641, 0.966, 0.3686, 0.966, 0.3686, 0.9759, 0.9486, 0.8369, 0.9486, 0.8305, 0.9599, 0.8305, 0.9599, 0.8369, 0.633, 0.9162, 0.6297, 0.9196, 0.6272, 0.9186, 0.632, 0.9137, 0.237, 0.9637, 0.237, 0.9737, 0.2326, 0.9737, 0.2326, 0.9637, 0.5495, 0.9424, 0.5495, 0.9488, 0.5382, 0.9488, 0.5382, 0.9424, 0.6378, 0.9162, 0.633, 0.9162, 0.632, 0.9137, 0.6389, 0.9137, 0.2326, 0.9637, 0.2326, 0.9737, 0.2282, 0.9737, 0.2282, 0.9637, 0.952, 0.9272, 0.952, 0.9335, 0.9407, 0.9335, 0.9407, 0.9272, 0.633, 0.9277, 0.6378, 0.9277, 0.6389, 0.9302, 0.632, 0.9302, 0.7105, 0.9653, 0.7105, 0.9753, 0.7061, 0.9753, 0.7061, 0.9653, 0.9486, 0.8431, 0.9486, 0.8369, 0.9599, 0.8369, 0.9599, 0.8431, 0.6297, 0.9244, 0.633, 0.9277, 0.632, 0.9302, 0.6272, 0.9254, 0.7061, 0.9653, 0.7061, 0.9753, 0.7018, 0.9753, 0.7018, 0.9653, 0.166, 0.9764, 0.166, 0.9716, 0.1716, 0.9716, 0.1716, 0.9764, 0.6412, 0.9244, 0.6412, 0.9196, 0.6437, 0.9186, 0.6437, 0.9254, 0.8315, 0.9719, 0.8315, 0.962, 0.8359, 0.962, 0.8359, 0.9719, 0.9585, 0.4904, 0.9632, 0.4904, 0.9666, 0.4938, 0.9666, 0.4985, 0.9632, 0.5019, 0.9585, 0.5019, 0.9551, 0.4985, 0.9551, 0.4938, 0.5495, 0.9488, 0.5495, 0.9551, 0.5382, 0.9551, 0.5382, 0.9488, 0.8359, 0.9719, 0.8359, 0.962, 0.8403, 0.962, 0.8403, 0.9719, 0.952, 0.9335, 0.952, 0.9399, 0.9407, 0.9399, 0.9407, 0.9335, 0.6412, 0.9196, 0.6378, 0.9162, 0.6389, 0.9137, 0.6437, 0.9186, 0.3598, 0.9759, 0.3598, 0.966, 0.3641, 0.966, 0.3641, 0.9759, 0.6297, 0.9196, 0.6297, 0.9244, 0.6272, 0.9254, 0.6272, 0.9186, 0.9599, 0.7765, 0.9599, 0.7829, 0.9486, 0.7829, 0.9486, 0.7765, 0.8458, 0.6152, 0.8495, 0.6115, 0.8515, 0.6123, 0.8466, 0.6172, 0.8495, 0.6115, 0.8495, 0.6063, 0.8515, 0.6055, 0.8515, 0.6123, 0.8495, 0.6063, 0.8458, 0.6027, 0.8466, 0.6007, 0.8515, 0.6055, 0.8458, 0.6027, 0.8406, 0.6027, 0.8398, 0.6007, 0.8466, 0.6007, 0.8406, 0.6027, 0.8369, 0.6063, 0.8349, 0.6055, 0.8398, 0.6007, 0.8369, 0.6063, 0.8369, 0.6115, 0.8349, 0.6123, 0.8349, 0.6055, 0.8369, 0.6115, 0.8406, 0.6152, 0.8398, 0.6172, 0.8349, 0.6123, 0.8406, 0.6152, 0.8458, 0.6152, 0.8466, 0.6172, 0.8398, 0.6172, 0.4418, 0.9296, 0.447, 0.9296, 0.4506, 0.9333, 0.4506, 0.9384, 0.447, 0.9421, 0.4418, 0.9421, 0.4381, 0.9384, 0.4381, 0.9332, 0.05377, 0.9698, 0.05377, 0.9745, 0.04809, 0.9745, 0.04809, 0.9698, 0.9765, 0.02066, 0.9765, 0.02547, 0.9708, 0.02547, 0.9708, 0.02066, 0.9708, 0.08115, 0.9708, 0.07633, 0.9765, 0.07633, 0.9765, 0.08115, 0.9708, 0.07633, 0.9708, 0.07156, 0.9765, 0.07156, 0.9765, 0.07633, 0.166, 0.9716, 0.166, 0.9668, 0.1716, 0.9668, 0.1716, 0.9716, 0.05377, 0.9745, 0.05377, 0.9793, 0.04809, 0.9793, 0.04809, 0.9745, 0.9765, 0.02547, 0.9765, 0.03025, 0.9708, 0.03025, 0.9708, 0.02547])
me_cube.materials.append(mat_base)
me_cube.materials.append(mat_wood)
me_cube.materials.append(mat_shiny)
me_cube.materials.append(mat_base2)
me_cube.use_mirror_vertex_groups = False
me_cube.use_paint_bone_selection = False
me_cube.use_paint_mask = True
me_cube.update()

# ---- objects
ob_cube = bpy.data.objects.new('Cube', me_cube)

# ---- transforms, parenting, visibility, modifiers, constraints
ob_cube.location = (0.0, 0.0, 0.0)
ob_cube.lock_rotations_4d = False
ob_cube.empty_display_type = 'ARROWS'
ob_cube.lineart.crease_threshold = 0.0

# ---- collection membership
col_collection.objects.link(ob_cube)

# ---- scene / render settings (as saved in the file)
scene.frame_start = 1; scene.frame_end = 250; scene.frame_set(15)
scene.render.engine = 'BLENDER_EEVEE_NEXT'
scene.cycles.sampling_pattern = 'TABULATED_SOBOL'
scene.cycles.use_light_tree = False
scene.view_settings.view_transform = 'Filmic'
bpy.context.view_layer.update()

# ---- added for rendering (the .blend has no active camera and no usable light): camera, sun
cam_auto = bpy.data.cameras.new('AutoCamera')
cam_auto.lens = 50.0
cam_auto.sensor_width = 36.0
cam_auto.clip_end = 1000.0
ob_auto_camera = bpy.data.objects.new('AutoCamera', cam_auto)
scene.collection.objects.link(ob_auto_camera)
ob_auto_camera.location = (4.42307, -2.69382, 3.92519)
ob_auto_camera.rotation_euler = (1.09748, -7.21219e-08, 0.694738)
scene.camera = ob_auto_camera
light_auto_sun = bpy.data.lights.new('AutoSun', 'SUN')
light_auto_sun.energy = 3.0
light_auto_sun.angle = 0.0523599
ob_auto_sun = bpy.data.objects.new('AutoSun', light_auto_sun)
scene.collection.objects.link(ob_auto_sun)
ob_auto_sun.rotation_euler = (0.872665, 0.174533, 0.523599)
bpy.context.view_layer.update()

